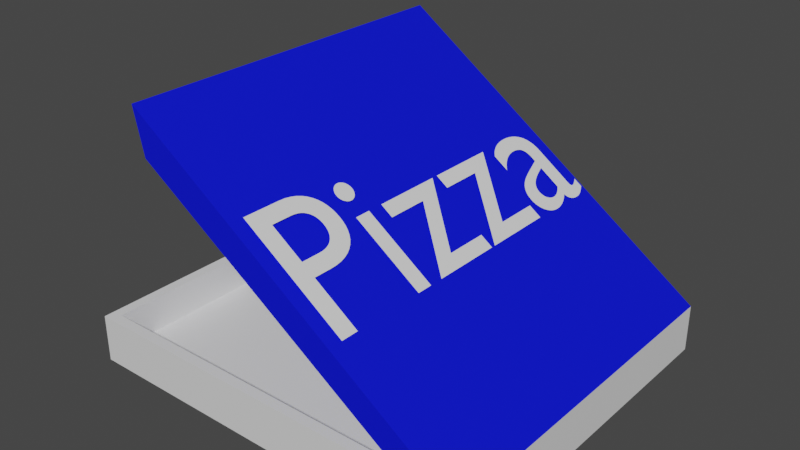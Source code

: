 # Source: Pizza_Box.blend  (saved by Blender 2.82.7; exported with 4.5.12 LTS)
import bpy
from mathutils import Matrix  # noqa: F401  (used for matrix-valued properties, if any)

bpy.ops.wm.read_factory_settings(use_empty=True)
scene = bpy.context.scene
scene.name = 'Scene'

# ---- materials (node trees are filled in below, after node groups)
mat_material_001 = bpy.data.materials.new('Material.001')
mat_material_001.use_transparent_shadow = False
mat_material_002 = bpy.data.materials.new('Material.002')
mat_material_002.use_transparent_shadow = False

# ---- material node trees
mat_material_001.use_nodes = True; mat_material_001.node_tree.nodes.clear()
_N = mat_material_001.node_tree.nodes; _L = mat_material_001.node_tree.links
n0 = _N.new('ShaderNodeOutputMaterial'); n0.name = 'Material Output'; n0.location = (300, 300)
n1 = _N.new('ShaderNodeBsdfPrincipled'); n1.name = 'Principled BSDF'; n1.location = (10, 300)
n1.distribution = 'GGX'
n1.subsurface_method = 'BURLEY'
n1.inputs[3].default_value = 1.45
n1.inputs[27].default_value = (0.0, 0.0, 0.0, 1.0)
n1.inputs[28].default_value = 1.0
_L.new(n1.outputs[0], n0.inputs[0])
n0.is_active_output = True
mat_material_002.use_nodes = True; mat_material_002.node_tree.nodes.clear()
_N = mat_material_002.node_tree.nodes; _L = mat_material_002.node_tree.links
n0 = _N.new('ShaderNodeOutputMaterial'); n0.name = 'Material Output'; n0.location = (300, 300)
n1 = _N.new('ShaderNodeBsdfPrincipled'); n1.name = 'Principled BSDF'; n1.location = (10, 300)
n1.distribution = 'GGX'
n1.subsurface_method = 'BURLEY'
n1.inputs[0].default_value = (0.0, 0.00497, 0.8, 1.0)
n1.inputs[3].default_value = 1.45
n1.inputs[27].default_value = (0.0, 0.0, 0.0, 1.0)
n1.inputs[28].default_value = 1.0
_L.new(n1.outputs[0], n0.inputs[0])
n0.is_active_output = True

# ---- world
world_world = bpy.data.worlds.new('World'); scene.world = world_world
world_world.use_nodes = True; world_world.node_tree.nodes.clear()
_N = world_world.node_tree.nodes; _L = world_world.node_tree.links
n0 = _N.new('ShaderNodeOutputWorld'); n0.name = 'World Output'; n0.location = (300, 300)
n1 = _N.new('ShaderNodeBackground'); n1.name = 'Background'; n1.location = (10, 300)
n1.inputs[0].default_value = (0.05088, 0.05088, 0.05088, 1.0)
_L.new(n1.outputs[0], n0.inputs[0])
n0.is_active_output = True
world_world.color = (0.05088, 0.05088, 0.05088)
world_world.use_sun_shadow = False
world_world.sun_shadow_jitter_overblur = 0.0

# ---- meshes
me_pizza_box = bpy.data.meshes.new('Pizza Box')
me_pizza_box.from_pydata([(-0.3572, -0.3572, 0.0), (0.3572, -0.3572, 0.0), (-0.3572, 0.3572, 0.0), (0.3572, 0.3572, 0.0), (-0.336, -0.336, 0.09403), (0.336, -0.336, 0.09403), (-0.336, 0.336, 0.09403), (0.336, 0.336, 0.09403), (0.4467, 0.3572, 0.09403), (0.4467, -0.3572, 0.09403), (0.4467, 0.3572, 0.0), (0.4467, -0.3572, 0.0), (-0.1663, -0.3389, 0.4461), (-0.1663, 0.3389, 0.4461), (-0.2013, 0.3572, 0.5436), (-0.2013, -0.3572, 0.5436), (-0.3572, 0.3572, 0.09403), (-0.3572, -0.3572, 0.09403), (0.342, -0.3389, 0.1043), (0.342, 0.3389, 0.1043), (-0.336, 0.336, 0.0259), (-0.336, -0.336, 0.0259), (0.336, -0.336, 0.0259), (0.336, 0.336, 0.0259), (0.3572, -0.3572, 0.09403), (0.3572, 0.3572, 0.09403), (-0.1815, -0.3572, 0.4564), (-0.1815, 0.3572, 0.4564), (0.3638, -0.3389, 0.1366), (0.3638, 0.3389, 0.1366), (-0.1445, -0.3389, 0.4785), (-0.1445, 0.3389, 0.4785), (0.1848, 0.3501, 0.2792), (0.1859, 0.3483, 0.2784), (0.1869, 0.3466, 0.2777), (0.1878, 0.3449, 0.2771), (0.1886, 0.3433, 0.2765), (0.1893, 0.3417, 0.276), (0.19, 0.3402, 0.2755), (0.1905, 0.3388, 0.2752), (0.191, 0.3375, 0.2748), (0.1914, 0.3363, 0.2746), (0.1916, 0.3352, 0.2744), (0.1918, 0.3342, 0.2743), (0.1918, 0.3333, 0.2742), (0.1918, 0.3324, 0.2743), (0.1917, 0.3315, 0.2743), (0.1915, 0.3307, 0.2745), (0.1912, 0.33, 0.2747), (0.1908, 0.3293, 0.275), (0.1903, 0.3288, 0.2753), (0.1898, 0.3283, 0.2757), (0.1891, 0.3279, 0.2762), (0.1883, 0.3276, 0.2768), (0.1873, 0.3274, 0.2774), (0.1863, 0.3273, 0.2781), (0.1851, 0.3272, 0.279), (0.1176, 0.3272, 0.3264), (0.1105, 0.3267, 0.3314), (0.1041, 0.3252, 0.3359), (0.09827, 0.3227, 0.34), (0.09314, 0.3194, 0.3436), (0.08866, 0.3152, 0.3468), (0.0848, 0.3103, 0.3495), (0.08157, 0.3047, 0.3517), (0.07894, 0.2985, 0.3536), (0.07692, 0.2918, 0.355), (0.07549, 0.2846, 0.356), (0.07464, 0.277, 0.3566), (0.07435, 0.269, 0.3568), (0.07448, 0.2633, 0.3567), (0.07484, 0.2579, 0.3565), (0.07545, 0.2526, 0.356), (0.07631, 0.2477, 0.3554), (0.07742, 0.2429, 0.3547), (0.07877, 0.2384, 0.3537), (0.08038, 0.2341, 0.3526), (0.08223, 0.23, 0.3513), (0.08434, 0.2261, 0.3498), (0.0867, 0.2224, 0.3481), (0.08931, 0.219, 0.3463), (0.09218, 0.2158, 0.3443), (0.1205, 0.2158, 0.3244), (0.117, 0.2197, 0.3269), (0.1138, 0.2236, 0.3291), (0.1109, 0.2277, 0.3312), (0.1083, 0.2319, 0.333), (0.1061, 0.2361, 0.3345), (0.1041, 0.2403, 0.3359), (0.1025, 0.2446, 0.337), (0.1012, 0.249, 0.338), (0.1002, 0.2533, 0.3387), (0.09947, 0.2577, 0.3392), (0.09904, 0.2621, 0.3395), (0.0989, 0.2665, 0.3396), (0.09905, 0.2711, 0.3395), (0.09948, 0.2753, 0.3392), (0.1002, 0.2792, 0.3386), (0.1013, 0.2826, 0.3379), (0.1026, 0.2856, 0.337), (0.1043, 0.2882, 0.3358), (0.1063, 0.2904, 0.3343), (0.1087, 0.2922, 0.3327), (0.1115, 0.2936, 0.3307), (0.1146, 0.2946, 0.3285), (0.1181, 0.2952, 0.3261), (0.122, 0.2954, 0.3233), (0.129, 0.2954, 0.3184), (0.1372, 0.2672, 0.3127), (0.1391, 0.2607, 0.3113), (0.1411, 0.2542, 0.3099), (0.1432, 0.2478, 0.3084), (0.1455, 0.2416, 0.3068), (0.1481, 0.2357, 0.305), (0.151, 0.2302, 0.3029), (0.1543, 0.2253, 0.3006), (0.1581, 0.221, 0.298), (0.1623, 0.2175, 0.295), (0.1671, 0.2148, 0.2916), (0.1726, 0.2131, 0.2878), (0.1787, 0.2126, 0.2835), (0.1829, 0.2129, 0.2805), (0.187, 0.2138, 0.2777), (0.1909, 0.2154, 0.2749), (0.1946, 0.2175, 0.2723), (0.198, 0.2202, 0.2699), (0.2011, 0.2234, 0.2677), (0.2039, 0.227, 0.2658), (0.2063, 0.2312, 0.2641), (0.2082, 0.2358, 0.2627), (0.2096, 0.2408, 0.2617), (0.2105, 0.2461, 0.2611), (0.2108, 0.2518, 0.2609), (0.2107, 0.2555, 0.261), (0.2105, 0.2592, 0.2611), (0.21, 0.2628, 0.2615), (0.2094, 0.2665, 0.2619), (0.2085, 0.2701, 0.2625), (0.2075, 0.2737, 0.2632), (0.2063, 0.2773, 0.2641), (0.2049, 0.2809, 0.2651), (0.2033, 0.2845, 0.2662), (0.2015, 0.2881, 0.2674), (0.1996, 0.2916, 0.2688), (0.1974, 0.2951, 0.2703), (0.1996, 0.2959, 0.2688), (0.2016, 0.2969, 0.2674), (0.2034, 0.2981, 0.2661), (0.205, 0.2995, 0.265), (0.2064, 0.3012, 0.264), (0.2076, 0.3031, 0.2631), (0.2086, 0.3052, 0.2624), (0.2094, 0.3075, 0.2619), (0.2101, 0.3101, 0.2614), (0.2105, 0.3129, 0.2611), (0.2108, 0.316, 0.2609), (0.2108, 0.3194, 0.2609), (0.2108, 0.3218, 0.2609), (0.2106, 0.3241, 0.261), (0.2103, 0.3263, 0.2612), (0.2099, 0.3285, 0.2615), (0.2094, 0.3307, 0.2619), (0.2087, 0.333, 0.2624), (0.2078, 0.3353, 0.263), (0.2068, 0.3378, 0.2637), (0.2055, 0.3405, 0.2646), (0.2041, 0.3434, 0.2656), (0.2025, 0.3466, 0.2668), (0.2006, 0.3501, 0.2681), (0.1816, 0.2954, 0.2814), (0.1832, 0.2933, 0.2803), (0.1847, 0.2911, 0.2792), (0.1861, 0.2889, 0.2782), (0.1874, 0.2866, 0.2774), (0.1885, 0.2843, 0.2766), (0.1895, 0.282, 0.2759), (0.1904, 0.2797, 0.2753), (0.1911, 0.2773, 0.2747), (0.1917, 0.2749, 0.2744), (0.1921, 0.2725, 0.2741), (0.1923, 0.2701, 0.2739), (0.1924, 0.2676, 0.2738), (0.1923, 0.2643, 0.2739), (0.1918, 0.2613, 0.2743), (0.1911, 0.2584, 0.2748), (0.1901, 0.2558, 0.2755), (0.1888, 0.2533, 0.2764), (0.1873, 0.2512, 0.2774), (0.1855, 0.2493, 0.2787), (0.1836, 0.2477, 0.28), (0.1815, 0.2464, 0.2815), (0.1791, 0.2455, 0.2832), (0.1766, 0.2449, 0.2849), (0.174, 0.2447, 0.2868), (0.1703, 0.2452, 0.2894), (0.1669, 0.2466, 0.2918), (0.1638, 0.2488, 0.294), (0.1609, 0.2518, 0.296), (0.1582, 0.2555, 0.2979), (0.1557, 0.2599, 0.2996), (0.1534, 0.2648, 0.3013), (0.1512, 0.2702, 0.3028), (0.1491, 0.2761, 0.3042), (0.1472, 0.2822, 0.3056), (0.1452, 0.2887, 0.307), (0.1433, 0.2954, 0.3083), (0.07698, 0.1986, 0.355), (0.07698, 0.0618, 0.355), (0.1004, 0.0618, 0.3385), (0.1004, 0.1433, 0.3385), (0.2082, 0.05823, 0.2627), (0.2082, 0.199, 0.2627), (0.1848, 0.199, 0.2792), (0.1848, 0.1132, 0.2792), (0.07698, 0.04966, 0.355), (0.07698, -0.08716, 0.355), (0.1004, -0.08716, 0.3385), (0.1004, -0.005714, 0.3385), (0.2082, -0.09073, 0.2627), (0.2082, 0.05001, 0.2627), (0.1848, 0.05001, 0.2792), (0.1848, -0.03572, 0.2792), (0.07698, -0.1179, 0.355), (0.07698, -0.1497, 0.355), (0.2082, -0.1497, 0.2627), (0.2082, -0.1179, 0.2627), (0.03724, -0.1147, 0.3829), (0.03515, -0.1148, 0.3844), (0.03315, -0.1154, 0.3858), (0.03124, -0.1162, 0.3871), (0.02945, -0.1173, 0.3884), (0.02781, -0.1186, 0.3895), (0.02631, -0.1202, 0.3906), (0.025, -0.1221, 0.3915), (0.02388, -0.1241, 0.3923), (0.02298, -0.1263, 0.3929), (0.02231, -0.1286, 0.3934), (0.02189, -0.1311, 0.3937), (0.02175, -0.1336, 0.3938), (0.02189, -0.1362, 0.3937), (0.02231, -0.1386, 0.3934), (0.02298, -0.1409, 0.3929), (0.02388, -0.1431, 0.3923), (0.025, -0.1451, 0.3915), (0.02631, -0.147, 0.3906), (0.02781, -0.1486, 0.3895), (0.02945, -0.1499, 0.3884), (0.03124, -0.151, 0.3871), (0.03315, -0.1519, 0.3858), (0.03515, -0.1524, 0.3844), (0.03724, -0.1525, 0.3829), (0.03932, -0.1524, 0.3814), (0.04133, -0.1519, 0.38), (0.04323, -0.151, 0.3787), (0.04502, -0.1499, 0.3774), (0.04667, -0.1486, 0.3763), (0.04816, -0.147, 0.3752), (0.04948, -0.1451, 0.3743), (0.05059, -0.1431, 0.3735), (0.0515, -0.1409, 0.3729), (0.05217, -0.1386, 0.3724), (0.05258, -0.1362, 0.3721), (0.05273, -0.1336, 0.372), (0.05258, -0.1311, 0.3721), (0.05217, -0.1286, 0.3724), (0.0515, -0.1263, 0.3729), (0.05059, -0.1241, 0.3735), (0.04948, -0.1221, 0.3743), (0.04816, -0.1202, 0.3752), (0.04667, -0.1186, 0.3763), (0.04502, -0.1173, 0.3774), (0.04323, -0.1162, 0.3787), (0.04133, -0.1154, 0.38), (0.03932, -0.1148, 0.3814), (0.008888, -0.3301, 0.4028), (0.2082, -0.3301, 0.2627), (0.2082, -0.2951, 0.2627), (0.122, -0.2951, 0.3233), (0.122, -0.2586, 0.3233), (0.1215, -0.2452, 0.3237), (0.12, -0.2329, 0.3247), (0.1177, -0.222, 0.3264), (0.1145, -0.2122, 0.3286), (0.1105, -0.2037, 0.3314), (0.1058, -0.1964, 0.3347), (0.1005, -0.1902, 0.3385), (0.09454, -0.1852, 0.3426), (0.08809, -0.1814, 0.3472), (0.08116, -0.1786, 0.352), (0.07384, -0.177, 0.3572), (0.06617, -0.1765, 0.3626), (0.05841, -0.177, 0.368), (0.05097, -0.1785, 0.3733), (0.0439, -0.1811, 0.3782), (0.03729, -0.1847, 0.3829), (0.0312, -0.1895, 0.3872), (0.02569, -0.1953, 0.391), (0.02085, -0.2022, 0.3944), (0.01673, -0.2102, 0.3973), (0.0134, -0.2194, 0.3997), (0.01094, -0.2298, 0.4014), (0.009413, -0.2413, 0.4025), (0.008888, -0.254, 0.4028), (0.03461, -0.2951, 0.3848), (0.03461, -0.254, 0.3848), (0.03493, -0.2465, 0.3845), (0.03584, -0.2399, 0.3839), (0.0373, -0.2341, 0.3829), (0.03924, -0.2291, 0.3815), (0.0416, -0.2249, 0.3798), (0.04432, -0.2213, 0.3779), (0.04735, -0.2185, 0.3758), (0.05063, -0.2162, 0.3735), (0.05409, -0.2146, 0.3711), (0.05768, -0.2134, 0.3685), (0.06133, -0.2128, 0.366), (0.065, -0.2125, 0.3634), (0.06979, -0.2129, 0.36), (0.07422, -0.2139, 0.3569), (0.07827, -0.2156, 0.3541), (0.08194, -0.2179, 0.3515), (0.08522, -0.2208, 0.3492), (0.08809, -0.2242, 0.3472), (0.09055, -0.2282, 0.3454), (0.09258, -0.2327, 0.344), (0.09418, -0.2377, 0.3429), (0.09534, -0.2432, 0.3421), (0.09604, -0.2491, 0.3416), (0.09627, -0.2554, 0.3414), (0.09627, -0.2951, 0.3414)], [], [(0, 2, 3, 1), (5, 7, 23, 22), (3, 2, 16, 25), (0, 1, 24, 17), (3, 25, 8, 10), (2, 0, 17, 16), (1, 3, 10, 11), (24, 9, 15, 26), (10, 8, 9, 11), (24, 1, 11, 9), (27, 26, 15, 14), (12, 13, 31, 30), (8, 25, 27, 14), (9, 8, 14, 15), (4, 6, 16, 17), (5, 4, 17, 24), (7, 5, 24, 25), (6, 7, 25, 16), (21, 22, 23, 20), (6, 4, 21, 20), (7, 6, 20, 23), (4, 5, 22, 21), (18, 19, 25, 24), (13, 12, 26, 27), (12, 18, 24, 26), (19, 13, 27, 25), (29, 28, 30, 31), (18, 12, 30, 28), (19, 18, 28, 29), (13, 19, 29, 31), (70, 68, 69), (71, 68, 70), (71, 67, 68), (72, 67, 71), (73, 67, 72), (73, 66, 67), (74, 66, 73), (74, 65, 66), (75, 65, 74), (76, 65, 75), (76, 64, 65), (77, 64, 76), (77, 63, 64), (78, 63, 77), (79, 63, 78), (79, 62, 63), (80, 62, 79), (80, 61, 62), (81, 61, 80), (82, 83, 81), (83, 84, 81), (84, 85, 81), (85, 86, 81), (86, 87, 81), (87, 88, 81), (88, 89, 81), (89, 90, 81), (90, 91, 81), (91, 92, 81), (92, 61, 81), (92, 93, 61), (93, 94, 61), (94, 60, 61), (94, 95, 60), (95, 59, 60), (96, 59, 95), (97, 59, 96), (98, 59, 97), (99, 59, 98), (100, 59, 99), (100, 58, 59), (101, 58, 100), (102, 58, 101), (103, 58, 102), (103, 57, 58), (104, 57, 103), (105, 57, 104), (105, 56, 57), (106, 56, 105), (107, 56, 106), (108, 205, 107), (205, 56, 107), (109, 205, 108), (110, 205, 109), (111, 205, 110), (112, 205, 111), (112, 204, 205), (169, 56, 205), (112, 203, 204), (113, 203, 112), (113, 202, 203), (114, 202, 113), (114, 201, 202), (115, 201, 114), (115, 200, 201), (115, 199, 200), (116, 199, 115), (116, 198, 199), (117, 198, 116), (117, 197, 198), (117, 196, 197), (118, 196, 117), (118, 195, 196), (118, 194, 195), (119, 194, 118), (119, 193, 194), (120, 193, 119), (120, 192, 193), (120, 191, 192), (121, 191, 120), (121, 190, 191), (121, 189, 190), (170, 56, 169), (122, 189, 121), (171, 56, 170), (122, 188, 189), (172, 56, 171), (33, 168, 32), (172, 55, 56), (122, 187, 188), (34, 168, 33), (173, 55, 172), (173, 54, 55), (35, 168, 34), (123, 187, 122), (123, 186, 187), (173, 53, 54), (174, 53, 173), (36, 168, 35), (174, 52, 53), (175, 52, 174), (37, 168, 36), (123, 185, 186), (175, 51, 52), (38, 168, 37), (176, 51, 175), (176, 50, 51), (39, 168, 38), (123, 184, 185), (176, 49, 50), (177, 49, 176), (40, 168, 39), (177, 48, 49), (124, 184, 123), (41, 168, 40), (124, 183, 184), (178, 48, 177), (178, 47, 48), (42, 168, 41), (178, 46, 47), (43, 168, 42), (179, 46, 178), (179, 45, 46), (44, 168, 43), (179, 44, 45), (124, 182, 183), (179, 168, 44), (180, 168, 179), (124, 181, 182), (181, 168, 180), (124, 144, 181), (144, 168, 181), (125, 144, 124), (125, 143, 144), (145, 168, 144), (126, 143, 125), (126, 142, 143), (146, 168, 145), (146, 167, 168), (127, 142, 126), (127, 141, 142), (147, 167, 146), (147, 166, 167), (127, 140, 141), (148, 166, 147), (128, 140, 127), (148, 165, 166), (128, 139, 140), (149, 165, 148), (149, 164, 165), (129, 139, 128), (129, 138, 139), (150, 164, 149), (150, 163, 164), (129, 137, 138), (151, 163, 150), (151, 162, 163), (130, 137, 129), (130, 136, 137), (152, 162, 151), (152, 161, 162), (130, 135, 136), (152, 160, 161), (153, 160, 152), (131, 135, 130), (153, 159, 160), (131, 134, 135), (154, 159, 153), (154, 158, 159), (131, 133, 134), (155, 158, 154), (132, 133, 131), (155, 157, 158), (156, 157, 155), (208, 206, 207), (208, 209, 206), (209, 213, 206), (210, 213, 209), (210, 212, 213), (210, 211, 212), (216, 214, 215), (216, 217, 214), (217, 221, 214), (218, 221, 217), (218, 220, 221), (218, 219, 220), (239, 237, 238), (239, 236, 237), (240, 236, 239), (240, 235, 236), (241, 235, 240), (241, 234, 235), (242, 234, 241), (242, 233, 234), (243, 233, 242), (243, 232, 233), (244, 232, 243), (244, 231, 232), (245, 231, 244), (245, 230, 231), (246, 230, 245), (246, 229, 230), (247, 229, 246), (247, 228, 229), (248, 228, 247), (248, 227, 228), (249, 227, 248), (249, 226, 227), (250, 226, 249), (251, 226, 250), (251, 273, 226), (251, 272, 273), (252, 272, 251), (252, 271, 272), (253, 271, 252), (253, 270, 271), (254, 270, 253), (254, 269, 270), (255, 269, 254), (255, 268, 269), (256, 268, 255), (256, 267, 268), (257, 267, 256), (257, 266, 267), (258, 266, 257), (258, 265, 266), (259, 265, 258), (259, 264, 265), (260, 264, 259), (260, 263, 264), (261, 263, 260), (261, 262, 263), (224, 222, 223), (224, 225, 222), (275, 303, 274), (303, 302, 274), (303, 301, 302), (303, 300, 301), (303, 299, 300), (303, 298, 299), (303, 297, 298), (303, 296, 297), (303, 295, 296), (303, 304, 295), (304, 294, 295), (275, 329, 303), (305, 294, 304), (306, 294, 305), (307, 294, 306), (307, 293, 294), (308, 293, 307), (309, 293, 308), (310, 293, 309), (310, 292, 293), (311, 292, 310), (312, 292, 311), (313, 292, 312), (313, 291, 292), (314, 291, 313), (315, 291, 314), (315, 290, 291), (316, 290, 315), (317, 290, 316), (317, 289, 290), (318, 289, 317), (318, 288, 289), (319, 288, 318), (320, 288, 319), (320, 287, 288), (321, 287, 320), (322, 287, 321), (322, 286, 287), (323, 286, 322), (324, 286, 323), (325, 286, 324), (326, 286, 325), (326, 285, 286), (327, 285, 326), (328, 285, 327), (275, 277, 329), (277, 328, 329), (277, 285, 328), (277, 284, 285), (277, 283, 284), (277, 282, 283), (277, 281, 282), (277, 280, 281), (277, 279, 280), (277, 278, 279), (275, 276, 277)])
me_pizza_box.polygons.foreach_set('material_index', [0, 0, 0, 0, 0, 0, 0, 1, 0, 0, 1, 0, 1, 1, 0, 0, 0, 0, 0, 0, 0, 0, 1, 1, 1, 1, 1, 1, 1, 1, 0, 0, 0, 0, 0, 0, 0, 0, 0, 0, 0, 0, 0, 0, 0, 0, 0, 0, 0, 0, 0, 0, 0, 0, 0, 0, 0, 0, 0, 0, 0, 0, 0, 0, 0, 0, 0, 0, 0, 0, 0, 0, 0, 0, 0, 0, 0, 0, 0, 0, 0, 0, 0, 0, 0, 0, 0, 0, 0, 0, 0, 0, 0, 0, 0, 0, 0, 0, 0, 0, 0, 0, 0, 0, 0, 0, 0, 0, 0, 0, 0, 0, 0, 0, 0, 0, 0, 0, 0, 0, 0, 0, 0, 0, 0, 0, 0, 0, 0, 0, 0, 0, 0, 0, 0, 0, 0, 0, 0, 0, 0, 0, 0, 0, 0, 0, 0, 0, 0, 0, 0, 0, 0, 0, 0, 0, 0, 0, 0, 0, 0, 0, 0, 0, 0, 0, 0, 0, 0, 0, 0, 0, 0, 0, 0, 0, 0, 0, 0, 0, 0, 0, 0, 0, 0, 0, 0, 0, 0, 0, 0, 0, 0, 0, 0, 0, 0, 0, 0, 0, 0, 0, 0, 0, 0, 0, 0, 0, 0, 0, 0, 0, 0, 0, 0, 0, 0, 0, 0, 0, 0, 0, 0, 0, 0, 0, 0, 0, 0, 0, 0, 0, 0, 0, 0, 0, 0, 0, 0, 0, 0, 0, 0, 0, 0, 0, 0, 0, 0, 0, 0, 0, 0, 0, 0, 0, 0, 0, 0, 0, 0, 0, 0, 0, 0, 0, 0, 0, 0, 0, 0, 0, 0, 0, 0, 0, 0, 0, 0, 0, 0, 0, 0, 0, 0, 0, 0, 0, 0, 0, 0, 0, 0, 0, 0, 0, 0, 0, 0, 0, 0, 0, 0, 0, 0, 0, 0, 0, 0, 0, 0, 0, 0, 0, 0, 0, 0, 0, 0, 0])
_uv = me_pizza_box.uv_layers.new(name='UVMap')
_uv.uv.foreach_set('vector', [0.0, 0.0, 0.0, 1.0, 1.0, 1.0, 1.0, 0.0, 0.9703, 0.02969, 0.9703, 0.9703, 0.9703, 0.9703, 0.9703, 0.02969, 1.0, 1.0, 0.0, 1.0, 0.0, 1.0, 1.0, 1.0, 0.0, 0.0, 1.0, 0.0, 1.0, 0.0, 0.0, 0.0, 1.0, 1.0, 1.0, 1.0, 1.0, 1.0, 1.0, 1.0, 0.0, 1.0, 0.0, 0.0, 0.0, 0.0, 0.0, 1.0, 1.0, 0.0, 1.0, 1.0, 1.0, 1.0, 1.0, 0.0, 1.0, 0.0, 1.0, 0.0, 1.0, 0.0, 1.0, 0.0, 1.0, 1.0, 1.0, 1.0, 1.0, 0.0, 1.0, 0.0, 1.0, 0.0, 1.0, 0.0, 1.0, 0.0, 1.0, 0.0, 1.0, 1.0, 1.0, 0.0, 1.0, 0.0, 1.0, 1.0, 1.0, 0.02567, 1.0, 0.9743, 1.0, 0.9743, 1.0, 0.02567, 1.0, 1.0, 1.0, 1.0, 1.0, 1.0, 1.0, 1.0, 1.0, 0.0, 1.0, 1.0, 1.0, 1.0, 1.0, 0.0, 0.02969, 0.02969, 0.02969, 0.9703, 0.0, 1.0, 0.0, 0.0, 0.9703, 0.02969, 0.02969, 0.02969, 0.0, 0.0, 1.0, 0.0, 0.9703, 0.9703, 0.9703, 0.02969, 1.0, 0.0, 1.0, 1.0, 0.02969, 0.9703, 0.9703, 0.9703, 1.0, 1.0, 0.0, 1.0, 0.02969, 0.02969, 0.9703, 0.02969, 0.9703, 0.9703, 0.02969, 0.9703, 0.02969, 0.9703, 0.02969, 0.02969, 0.02969, 0.02969, 0.02969, 0.9703, 0.9703, 0.9703, 0.02969, 0.9703, 0.02969, 0.9703, 0.9703, 0.9703, 0.02969, 0.02969, 0.9703, 0.02969, 0.9703, 0.02969, 0.02969, 0.02969, 1.0, 0.02567, 1.0, 0.9743, 1.0, 1.0, 1.0, 0.0, 1.0, 0.9743, 1.0, 0.02567, 1.0, 0.0, 1.0, 1.0, 1.0, 0.02567, 1.0, 0.02567, 1.0, 0.0, 1.0, 0.0, 1.0, 0.9743, 1.0, 0.9743, 1.0, 1.0, 1.0, 1.0, 1.0, 0.9743, 1.0, 0.02567, 1.0, 0.02567, 1.0, 0.9743, 1.0, 0.02567, 1.0, 0.02567, 1.0, 0.02567, 1.0, 0.02567, 1.0, 0.9743, 1.0, 0.02567, 1.0, 0.02567, 1.0, 0.9743, 1.0, 0.9743, 1.0, 0.9743, 1.0, 0.9743, 1.0, 0.9743, 0.2197, 0.0, 0.2081, 0.0, 0.2139, 0.0, 0.2254, 0.0, 0.2081, 0.0, 0.2197, 0.0, 0.2254, 0.0, 0.2023, 0.0, 0.2081, 0.0, 0.2312, 0.0, 0.2023, 0.0, 0.2254, 0.0, 0.237, 0.0, 0.2023, 0.0, 0.2312, 0.0, 0.237, 0.0, 0.1965, 0.0, 0.2023, 0.0, 0.2428, 0.0, 0.1965, 0.0, 0.237, 0.0, 0.2428, 0.0, 0.1908, 0.0, 0.1965, 0.0, 0.2486, 0.0, 0.1908, 0.0, 0.2428, 0.0, 0.2543, 0.0, 0.1908, 0.0, 0.2486, 0.0, 0.2543, 0.0, 0.185, 0.0, 0.1908, 0.0, 0.2601, 0.0, 0.185, 0.0, 0.2543, 0.0, 0.2601, 0.0, 0.1792, 0.0, 0.185, 0.0, 0.2659, 0.0, 0.1792, 0.0, 0.2601, 0.0, 0.2717, 0.0, 0.1792, 0.0, 0.2659, 0.0, 0.2717, 0.0, 0.1734, 0.0, 0.1792, 0.0, 0.2775, 0.0, 0.1734, 0.0, 0.2717, 0.0, 0.2775, 0.0, 0.1676, 0.0, 0.1734, 0.0, 0.2832, 0.0, 0.1676, 0.0, 0.2775, 0.0, 0.289, 0.0, 0.2948, 0.0, 0.2832, 0.0, 0.2948, 0.0, 0.3006, 0.0, 0.2832, 0.0, 0.3006, 0.0, 0.3064, 0.0, 0.2832, 0.0, 0.3064, 0.0, 0.3121, 0.0, 0.2832, 0.0, 0.3121, 0.0, 0.3179, 0.0, 0.2832, 0.0, 0.3179, 0.0, 0.3237, 0.0, 0.2832, 0.0, 0.3237, 0.0, 0.3295, 0.0, 0.2832, 0.0, 0.3295, 0.0, 0.3353, 0.0, 0.2832, 0.0, 0.3353, 0.0, 0.341, 0.0, 0.2832, 0.0, 0.341, 0.0, 0.3468, 0.0, 0.2832, 0.0, 0.3468, 0.0, 0.1676, 0.0, 0.2832, 0.0, 0.3468, 0.0, 0.3526, 0.0, 0.1676, 0.0, 0.3526, 0.0, 0.3584, 0.0, 0.1676, 0.0, 0.3584, 0.0, 0.1618, 0.0, 0.1676, 0.0, 0.3584, 0.0, 0.3642, 0.0, 0.1618, 0.0, 0.3642, 0.0, 0.1561, 0.0, 0.1618, 0.0, 0.3699, 0.0, 0.1561, 0.0, 0.3642, 0.0, 0.3757, 0.0, 0.1561, 0.0, 0.3699, 0.0, 0.3815, 0.0, 0.1561, 0.0, 0.3757, 0.0, 0.3873, 0.0, 0.1561, 0.0, 0.3815, 0.0, 0.3931, 0.0, 0.1561, 0.0, 0.3873, 0.0, 0.3931, 0.0, 0.1503, 0.0, 0.1561, 0.0, 0.3988, 0.0, 0.1503, 0.0, 0.3931, 0.0, 0.4046, 0.0, 0.1503, 0.0, 0.3988, 0.0, 0.4104, 0.0, 0.1503, 0.0, 0.4046, 0.0, 0.4104, 0.0, 0.1445, 0.0, 0.1503, 0.0, 0.4162, 0.0, 0.1445, 0.0, 0.4104, 0.0, 0.422, 0.0, 0.1445, 0.0, 0.4162, 0.0, 0.422, 0.0, 0.1387, 0.0, 0.1445, 0.0, 0.4277, 0.0, 0.1387, 0.0, 0.422, 0.0, 0.4335, 0.0, 0.1387, 0.0, 0.4277, 0.0, 0.4393, 0.0, 1.0, 0.0, 0.4335, 0.0, 1.0, 0.0, 0.1387, 0.0, 0.4335, 0.0, 0.4451, 0.0, 1.0, 0.0, 0.4393, 0.0, 0.4509, 0.0, 1.0, 0.0, 0.4451, 0.0, 0.4566, 0.0, 1.0, 0.0, 0.4509, 0.0, 0.4624, 0.0, 1.0, 0.0, 0.4566, 0.0, 0.4624, 0.0, 0.9942, 0.0, 1.0, 0.0, 0.7919, 0.0, 0.1387, 0.0, 1.0, 0.0, 0.4624, 0.0, 0.9884, 0.0, 0.9942, 0.0, 0.4682, 0.0, 0.9884, 0.0, 0.4624, 0.0, 0.4682, 0.0, 0.9827, 0.0, 0.9884, 0.0, 0.474, 0.0, 0.9827, 0.0, 0.4682, 0.0, 0.474, 0.0, 0.9769, 0.0, 0.9827, 0.0, 0.4798, 0.0, 0.9769, 0.0, 0.474, 0.0, 0.4798, 0.0, 0.9711, 0.0, 0.9769, 0.0, 0.4798, 0.0, 0.9653, 0.0, 0.9711, 0.0, 0.4855, 0.0, 0.9653, 0.0, 0.4798, 0.0, 0.4855, 0.0, 0.9595, 0.0, 0.9653, 0.0, 0.4913, 0.0, 0.9595, 0.0, 0.4855, 0.0, 0.4913, 0.0, 0.9538, 0.0, 0.9595, 0.0, 0.4913, 0.0, 0.948, 0.0, 0.9538, 0.0, 0.4971, 0.0, 0.948, 0.0, 0.4913, 0.0, 0.4971, 0.0, 0.9422, 0.0, 0.948, 0.0, 0.4971, 0.0, 0.9364, 0.0, 0.9422, 0.0, 0.5029, 0.0, 0.9364, 0.0, 0.4971, 0.0, 0.5029, 0.0, 0.9306, 0.0, 0.9364, 0.0, 0.5087, 0.0, 0.9306, 0.0, 0.5029, 0.0, 0.5087, 0.0, 0.9249, 0.0, 0.9306, 0.0, 0.5087, 0.0, 0.9191, 0.0, 0.9249, 0.0, 0.5145, 0.0, 0.9191, 0.0, 0.5087, 0.0, 0.5145, 0.0, 0.9133, 0.0, 0.9191, 0.0, 0.5145, 0.0, 0.9075, 0.0, 0.9133, 0.0, 0.7977, 0.0, 0.1387, 0.0, 0.7919, 0.0, 0.5202, 0.0, 0.9075, 0.0, 0.5145, 0.0, 0.8035, 0.0, 0.1387, 0.0, 0.7977, 0.0, 0.5202, 0.0, 0.9017, 0.0, 0.9075, 0.0, 0.8092, 0.0, 0.1387, 0.0, 0.8035, 0.0, 0.00578, 0.0, 0.7861, 0.0, 0.0, 0.0, 0.8092, 0.0, 0.1329, 0.0, 0.1387, 0.0, 0.5202, 0.0, 0.896, 0.0, 0.9017, 0.0, 0.01156, 0.0, 0.7861, 0.0, 0.00578, 0.0, 0.815, 0.0, 0.1329, 0.0, 0.8092, 0.0, 0.815, 0.0, 0.1272, 0.0, 0.1329, 0.0, 0.01734, 0.0, 0.7861, 0.0, 0.01156, 0.0, 0.526, 0.0, 0.896, 0.0, 0.5202, 0.0, 0.526, 0.0, 0.8902, 0.0, 0.896, 0.0, 0.815, 0.0, 0.1214, 0.0, 0.1272, 0.0, 0.8208, 0.0, 0.1214, 0.0, 0.815, 0.0, 0.02312, 0.0, 0.7861, 0.0, 0.01734, 0.0, 0.8208, 0.0, 0.1156, 0.0, 0.1214, 0.0, 0.8266, 0.0, 0.1156, 0.0, 0.8208, 0.0, 0.0289, 0.0, 0.7861, 0.0, 0.02312, 0.0, 0.526, 0.0, 0.8844, 0.0, 0.8902, 0.0, 0.8266, 0.0, 0.1098, 0.0, 0.1156, 0.0, 0.03468, 0.0, 0.7861, 0.0, 0.0289, 0.0, 0.8324, 0.0, 0.1098, 0.0, 0.8266, 0.0, 0.8324, 0.0, 0.104, 0.0, 0.1098, 0.0, 0.04046, 0.0, 0.7861, 0.0, 0.03468, 0.0, 0.526, 0.0, 0.8786, 0.0, 0.8844, 0.0, 0.8324, 0.0, 0.09827, 0.0, 0.104, 0.0, 0.8382, 0.0, 0.09827, 0.0, 0.8324, 0.0, 0.04624, 0.0, 0.7861, 0.0, 0.04046, 0.0, 0.8382, 0.0, 0.09249, 0.0, 0.09827, 0.0, 0.5318, 0.0, 0.8786, 0.0, 0.526, 0.0, 0.05202, 0.0, 0.7861, 0.0, 0.04624, 0.0, 0.5318, 0.0, 0.8728, 0.0, 0.8786, 0.0, 0.8439, 0.0, 0.09249, 0.0, 0.8382, 0.0, 0.8439, 0.0, 0.08671, 0.0, 0.09249, 0.0, 0.0578, 0.0, 0.7861, 0.0, 0.05202, 0.0, 0.8439, 0.0, 0.08092, 0.0, 0.08671, 0.0, 0.06358, 0.0, 0.7861, 0.0, 0.0578, 0.0, 0.8497, 0.0, 0.08092, 0.0, 0.8439, 0.0, 0.8497, 0.0, 0.07514, 0.0, 0.08092, 0.0, 0.06936, 0.0, 0.7861, 0.0, 0.06358, 0.0, 0.8497, 0.0, 0.06936, 0.0, 0.07514, 0.0, 0.5318, 0.0, 0.8671, 0.0, 0.8728, 0.0, 0.8497, 0.0, 0.7861, 0.0, 0.06936, 0.0, 0.8555, 0.0, 0.7861, 0.0, 0.8497, 0.0, 0.5318, 0.0, 0.8613, 0.0, 0.8671, 0.0, 0.8613, 0.0, 0.7861, 0.0, 0.8555, 0.0, 0.5318, 0.0, 0.6474, 0.0, 0.8613, 0.0, 0.6474, 0.0, 0.7861, 0.0, 0.8613, 0.0, 0.5376, 0.0, 0.6474, 0.0, 0.5318, 0.0, 0.5376, 0.0, 0.6416, 0.0, 0.6474, 0.0, 0.6532, 0.0, 0.7861, 0.0, 0.6474, 0.0, 0.5434, 0.0, 0.6416, 0.0, 0.5376, 0.0, 0.5434, 0.0, 0.6358, 0.0, 0.6416, 0.0, 0.659, 0.0, 0.7861, 0.0, 0.6532, 0.0, 0.659, 0.0, 0.7803, 0.0, 0.7861, 0.0, 0.5491, 0.0, 0.6358, 0.0, 0.5434, 0.0, 0.5491, 0.0, 0.6301, 0.0, 0.6358, 0.0, 0.6647, 0.0, 0.7803, 0.0, 0.659, 0.0, 0.6647, 0.0, 0.7746, 0.0, 0.7803, 0.0, 0.5491, 0.0, 0.6243, 0.0, 0.6301, 0.0, 0.6705, 0.0, 0.7746, 0.0, 0.6647, 0.0, 0.5549, 0.0, 0.6243, 0.0, 0.5491, 0.0, 0.6705, 0.0, 0.7688, 0.0, 0.7746, 0.0, 0.5549, 0.0, 0.6185, 0.0, 0.6243, 0.0, 0.6763, 0.0, 0.7688, 0.0, 0.6705, 0.0, 0.6763, 0.0, 0.763, 0.0, 0.7688, 0.0, 0.5607, 0.0, 0.6185, 0.0, 0.5549, 0.0, 0.5607, 0.0, 0.6127, 0.0, 0.6185, 0.0, 0.6821, 0.0, 0.763, 0.0, 0.6763, 0.0, 0.6821, 0.0, 0.7572, 0.0, 0.763, 0.0, 0.5607, 0.0, 0.6069, 0.0, 0.6127, 0.0, 0.6879, 0.0, 0.7572, 0.0, 0.6821, 0.0, 0.6879, 0.0, 0.7514, 0.0, 0.7572, 0.0, 0.5665, 0.0, 0.6069, 0.0, 0.5607, 0.0, 0.5665, 0.0, 0.6012, 0.0, 0.6069, 0.0, 0.6936, 0.0, 0.7514, 0.0, 0.6879, 0.0, 0.6936, 0.0, 0.7457, 0.0, 0.7514, 0.0, 0.5665, 0.0, 0.5954, 0.0, 0.6012, 0.0, 0.6936, 0.0, 0.7399, 0.0, 0.7457, 0.0, 0.6994, 0.0, 0.7399, 0.0, 0.6936, 0.0, 0.5723, 0.0, 0.5954, 0.0, 0.5665, 0.0, 0.6994, 0.0, 0.7341, 0.0, 0.7399, 0.0, 0.5723, 0.0, 0.5896, 0.0, 0.5954, 0.0, 0.7052, 0.0, 0.7341, 0.0, 0.6994, 0.0, 0.7052, 0.0, 0.7283, 0.0, 0.7341, 0.0, 0.5723, 0.0, 0.5838, 0.0, 0.5896, 0.0, 0.711, 0.0, 0.7283, 0.0, 0.7052, 0.0, 0.578, 0.0, 0.5838, 0.0, 0.5723, 0.0, 0.711, 0.0, 0.7225, 0.0, 0.7283, 0.0, 0.7168, 0.0, 0.7225, 0.0, 0.711, 0.0, 0.2857, 0.0, 0.0, 0.0, 0.1429, 0.0, 0.2857, 0.0, 0.4286, 0.0, 0.0, 0.0, 0.4286, 0.0, 1.0, 0.0, 0.0, 0.0, 0.5714, 0.0, 1.0, 0.0, 0.4286, 0.0, 0.5714, 0.0, 0.8571, 0.0, 1.0, 0.0, 0.5714, 0.0, 0.7143, 0.0, 0.8571, 0.0, 0.2857, 0.0, 0.0, 0.0, 0.1429, 0.0, 0.2857, 0.0, 0.4286, 0.0, 0.0, 0.0, 0.4286, 0.0, 1.0, 0.0, 0.0, 0.0, 0.5714, 0.0, 1.0, 0.0, 0.4286, 0.0, 0.5714, 0.0, 0.8571, 0.0, 1.0, 0.0, 0.5714, 0.0, 0.7143, 0.0, 0.8571, 0.0, 0.3333, 0.0, 0.2941, 0.0, 0.3137, 0.0, 0.3333, 0.0, 0.2745, 0.0, 0.2941, 0.0, 0.3529, 0.0, 0.2745, 0.0, 0.3333, 0.0, 0.3529, 0.0, 0.2549, 0.0, 0.2745, 0.0, 0.3725, 0.0, 0.2549, 0.0, 0.3529, 0.0, 0.3725, 0.0, 0.2353, 0.0, 0.2549, 0.0, 0.3922, 0.0, 0.2353, 0.0, 0.3725, 0.0, 0.3922, 0.0, 0.2157, 0.0, 0.2353, 0.0, 0.4118, 0.0, 0.2157, 0.0, 0.3922, 0.0, 0.4118, 0.0, 0.1961, 0.0, 0.2157, 0.0, 0.4314, 0.0, 0.1961, 0.0, 0.4118, 0.0, 0.4314, 0.0, 0.1765, 0.0, 0.1961, 0.0, 0.451, 0.0, 0.1765, 0.0, 0.4314, 0.0, 0.451, 0.0, 0.1569, 0.0, 0.1765, 0.0, 0.4706, 0.0, 0.1569, 0.0, 0.451, 0.0, 0.4706, 0.0, 0.1373, 0.0, 0.1569, 0.0, 0.4902, 0.0, 0.1373, 0.0, 0.4706, 0.0, 0.4902, 0.0, 0.1176, 0.0, 0.1373, 0.0, 0.5098, 0.0, 0.1176, 0.0, 0.4902, 0.0, 0.5098, 0.0, 0.09804, 0.0, 0.1176, 0.0, 0.5294, 0.0, 0.09804, 0.0, 0.5098, 0.0, 0.5294, 0.0, 0.07843, 0.0, 0.09804, 0.0, 0.549, 0.0, 0.07843, 0.0, 0.5294, 0.0, 0.5686, 0.0, 0.07843, 0.0, 0.549, 0.0, 0.5686, 0.0, 1.0, 0.0, 0.07843, 0.0, 0.5686, 0.0, 0.9804, 0.0, 1.0, 0.0, 0.5882, 0.0, 0.9804, 0.0, 0.5686, 0.0, 0.5882, 0.0, 0.9608, 0.0, 0.9804, 0.0, 0.6078, 0.0, 0.9608, 0.0, 0.5882, 0.0, 0.6078, 0.0, 0.9412, 0.0, 0.9608, 0.0, 0.6275, 0.0, 0.9412, 0.0, 0.6078, 0.0, 0.6275, 0.0, 0.9216, 0.0, 0.9412, 0.0, 0.6471, 0.0, 0.9216, 0.0, 0.6275, 0.0, 0.6471, 0.0, 0.902, 0.0, 0.9216, 0.0, 0.6667, 0.0, 0.902, 0.0, 0.6471, 0.0, 0.6667, 0.0, 0.8824, 0.0, 0.902, 0.0, 0.6863, 0.0, 0.8824, 0.0, 0.6667, 0.0, 0.6863, 0.0, 0.8627, 0.0, 0.8824, 0.0, 0.7059, 0.0, 0.8627, 0.0, 0.6863, 0.0, 0.7059, 0.0, 0.8431, 0.0, 0.8627, 0.0, 0.7255, 0.0, 0.8431, 0.0, 0.7059, 0.0, 0.7255, 0.0, 0.8235, 0.0, 0.8431, 0.0, 0.7451, 0.0, 0.8235, 0.0, 0.7255, 0.0, 0.7451, 0.0, 0.8039, 0.0, 0.8235, 0.0, 0.7647, 0.0, 0.8039, 0.0, 0.7451, 0.0, 0.7647, 0.0, 0.7843, 0.0, 0.8039, 0.0, 0.03922, 0.0, 0.0, 0.0, 0.01961, 0.0, 0.03922, 0.0, 0.05882, 0.0, 0.0, 0.0, 0.01818, 0.0, 0.5273, 0.0, 0.0, 0.0, 0.5273, 0.0, 0.5091, 0.0, 0.0, 0.0, 0.5273, 0.0, 0.4909, 0.0, 0.5091, 0.0, 0.5273, 0.0, 0.4727, 0.0, 0.4909, 0.0, 0.5273, 0.0, 0.4545, 0.0, 0.4727, 0.0, 0.5273, 0.0, 0.4364, 0.0, 0.4545, 0.0, 0.5273, 0.0, 0.4182, 0.0, 0.4364, 0.0, 0.5273, 0.0, 0.4, 0.0, 0.4182, 0.0, 0.5273, 0.0, 0.3818, 0.0, 0.4, 0.0, 0.5273, 0.0, 0.5455, 0.0, 0.3818, 0.0, 0.5455, 0.0, 0.3636, 0.0, 0.3818, 0.0, 0.01818, 0.0, 1.0, 0.0, 0.5273, 0.0, 0.5636, 0.0, 0.3636, 0.0, 0.5455, 0.0, 0.5818, 0.0, 0.3636, 0.0, 0.5636, 0.0, 0.6, 0.0, 0.3636, 0.0, 0.5818, 0.0, 0.6, 0.0, 0.3455, 0.0, 0.3636, 0.0, 0.6182, 0.0, 0.3455, 0.0, 0.6, 0.0, 0.6364, 0.0, 0.3455, 0.0, 0.6182, 0.0, 0.6545, 0.0, 0.3455, 0.0, 0.6364, 0.0, 0.6545, 0.0, 0.3273, 0.0, 0.3455, 0.0, 0.6727, 0.0, 0.3273, 0.0, 0.6545, 0.0, 0.6909, 0.0, 0.3273, 0.0, 0.6727, 0.0, 0.7091, 0.0, 0.3273, 0.0, 0.6909, 0.0, 0.7091, 0.0, 0.3091, 0.0, 0.3273, 0.0, 0.7273, 0.0, 0.3091, 0.0, 0.7091, 0.0, 0.7455, 0.0, 0.3091, 0.0, 0.7273, 0.0, 0.7455, 0.0, 0.2909, 0.0, 0.3091, 0.0, 0.7636, 0.0, 0.2909, 0.0, 0.7455, 0.0, 0.7818, 0.0, 0.2909, 0.0, 0.7636, 0.0, 0.7818, 0.0, 0.2727, 0.0, 0.2909, 0.0, 0.8, 0.0, 0.2727, 0.0, 0.7818, 0.0, 0.8, 0.0, 0.2545, 0.0, 0.2727, 0.0, 0.8182, 0.0, 0.2545, 0.0, 0.8, 0.0, 0.8364, 0.0, 0.2545, 0.0, 0.8182, 0.0, 0.8364, 0.0, 0.2364, 0.0, 0.2545, 0.0, 0.8545, 0.0, 0.2364, 0.0, 0.8364, 0.0, 0.8727, 0.0, 0.2364, 0.0, 0.8545, 0.0, 0.8727, 0.0, 0.2182, 0.0, 0.2364, 0.0, 0.8909, 0.0, 0.2182, 0.0, 0.8727, 0.0, 0.9091, 0.0, 0.2182, 0.0, 0.8909, 0.0, 0.9273, 0.0, 0.2182, 0.0, 0.9091, 0.0, 0.9455, 0.0, 0.2182, 0.0, 0.9273, 0.0, 0.9455, 0.0, 0.2, 0.0, 0.2182, 0.0, 0.9636, 0.0, 0.2, 0.0, 0.9455, 0.0, 0.9818, 0.0, 0.2, 0.0, 0.9636, 0.0, 0.01818, 0.0, 0.05455, 0.0, 1.0, 0.0, 0.05455, 0.0, 0.9818, 0.0, 1.0, 0.0, 0.05455, 0.0, 0.2, 0.0, 0.9818, 0.0, 0.05455, 0.0, 0.1818, 0.0, 0.2, 0.0, 0.05455, 0.0, 0.1636, 0.0, 0.1818, 0.0, 0.05455, 0.0, 0.1455, 0.0, 0.1636, 0.0, 0.05455, 0.0, 0.1273, 0.0, 0.1455, 0.0, 0.05455, 0.0, 0.1091, 0.0, 0.1273, 0.0, 0.05455, 0.0, 0.09091, 0.0, 0.1091, 0.0, 0.05455, 0.0, 0.07273, 0.0, 0.09091, 0.0, 0.01818, 0.0, 0.03636, 0.0, 0.05455, 0.0])
me_pizza_box.materials.append(mat_material_001)
me_pizza_box.materials.append(mat_material_002)
me_pizza_box.use_remesh_fix_poles = True
me_pizza_box.use_remesh_preserve_attributes = False
me_pizza_box.use_mirror_vertex_groups = False
me_pizza_box.update()

# ---- objects
ob_pizza_box = bpy.data.objects.new('Pizza Box', me_pizza_box)

# ---- transforms, parenting, visibility, modifiers, constraints
ob_pizza_box.location = (0.0, 0.0, 0.0)
ob_pizza_box.lineart.crease_threshold = 0.0

# ---- collection membership
scene.collection.objects.link(ob_pizza_box)

# ---- scene / render settings (as saved in the file)
scene.frame_start = 1; scene.frame_end = 250; scene.frame_set(1)
scene.render.engine = 'BLENDER_EEVEE_NEXT'
scene.cycles.use_denoising = False
scene.cycles.samples = 128
scene.cycles.sampling_pattern = 'TABULATED_SOBOL'
scene.cycles.use_adaptive_sampling = False
scene.cycles.use_light_tree = False
scene.view_settings.view_transform = 'Filmic'
bpy.context.view_layer.update()

# ---- added for rendering (the .blend has no active camera and no usable light): camera, sun
cam_auto = bpy.data.cameras.new('AutoCamera')
cam_auto.lens = 50.0
cam_auto.sensor_width = 36.0
cam_auto.clip_end = 1000.0
ob_auto_camera = bpy.data.objects.new('AutoCamera', cam_auto)
scene.collection.objects.link(ob_auto_camera)
ob_auto_camera.location = (1.15972, -1.33798, 1.1638)
ob_auto_camera.rotation_euler = (1.09748, -7.21219e-08, 0.694738)
scene.camera = ob_auto_camera
light_auto_sun = bpy.data.lights.new('AutoSun', 'SUN')
light_auto_sun.energy = 3.0
light_auto_sun.angle = 0.0523599
ob_auto_sun = bpy.data.objects.new('AutoSun', light_auto_sun)
scene.collection.objects.link(ob_auto_sun)
ob_auto_sun.rotation_euler = (0.872665, 0.174533, 0.523599)
bpy.context.view_layer.update()
